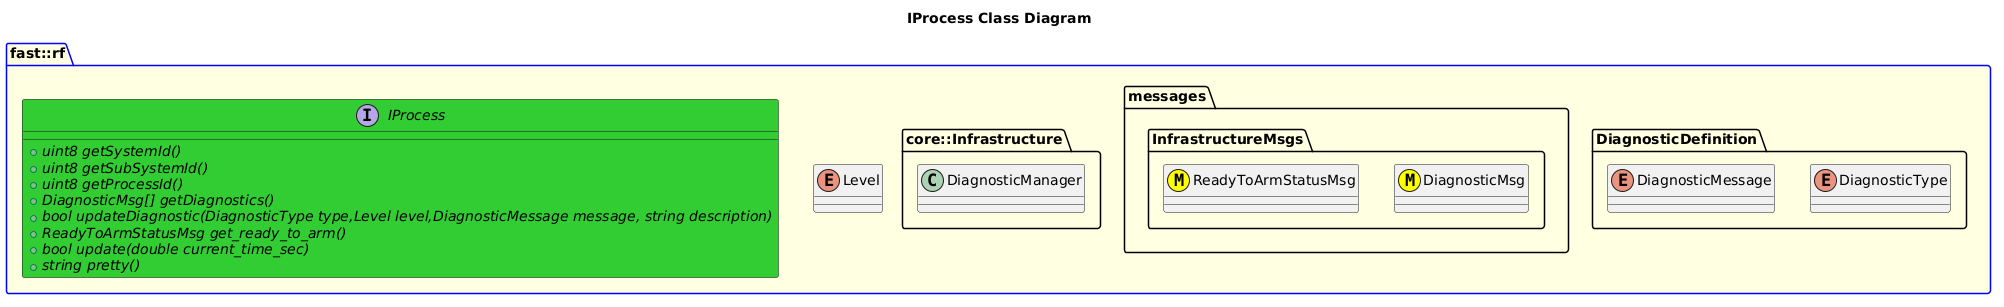

The diagram above was rendered by PlantUML. Its source (embedded in the PNG):
@startuml
title IProcess Class Diagram

package fast::rf #LightYellow;line:blue {
    enum Level
    namespace DiagnosticDefinition {
        enum DiagnosticType
        enum DiagnosticMessage
    }
    namespace messages {
        namespace InfrastructureMsgs {
        class DiagnosticMsg <<(M,#FFFF00)>>
        class ReadyToArmStatusMsg <<(M,#FFFF00)>>
        }
    }
    namespace core::Infrastructure {
        class DiagnosticManager
    }

    interface IProcess #LimeGreen {
        +{abstract} uint8 getSystemId()
        +{abstract} uint8 getSubSystemId()
        +{abstract} uint8 getProcessId() 
        +{abstract} DiagnosticMsg[] getDiagnostics()
        +{abstract} bool updateDiagnostic(DiagnosticType type,Level level,DiagnosticMessage message, string description)
        +{abstract} ReadyToArmStatusMsg get_ready_to_arm()
        +{abstract} bool update(double current_time_sec)
        +{abstract} string pretty()
    }
}
@enduml